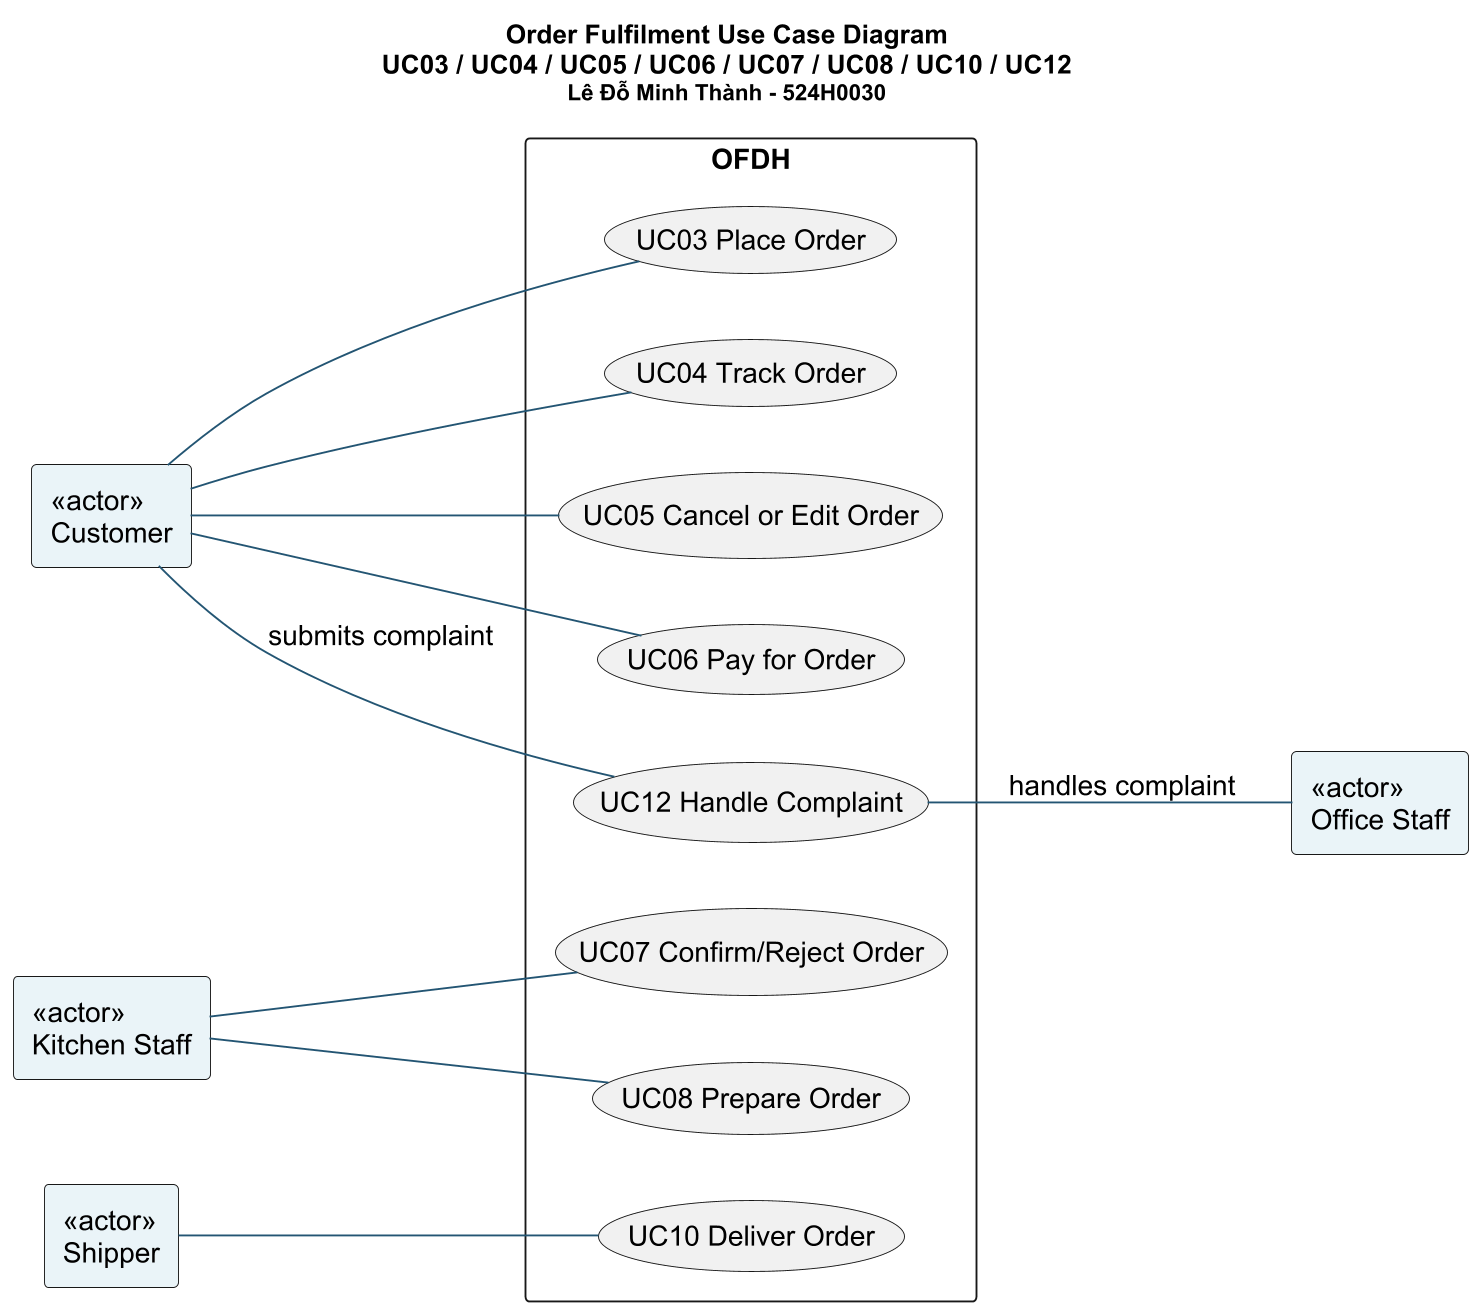

The diagram above was rendered by PlantUML. Its source (embedded in the PNG):
@startuml
skinparam backgroundColor #FFFFFF
skinparam defaultFontName Arial
skinparam defaultFontSize 15
skinparam shadowing false
skinparam ArrowColor #235573
skinparam activityBackgroundColor #EAF4F8
skinparam classBackgroundColor #EAF4F8
skinparam stateBackgroundColor #EAF4F8
skinparam sequenceParticipantBackgroundColor #EAF4F8
skinparam dpi 180
title Order Fulfilment Use Case Diagram\nUC03 / UC04 / UC05 / UC06 / UC07 / UC08 / UC10 / UC12\n<size:12>Lê Đỗ Minh Thành - 524H0030</size>
left to right direction
rectangle "«actor»\nCustomer" as C #EAF4F8
rectangle "«actor»\nKitchen Staff" as K #EAF4F8
rectangle "«actor»\nShipper" as S #EAF4F8
rectangle "«actor»\nOffice Staff" as O #EAF4F8
rectangle OFDH {
usecase "UC03 Place Order" as U3
usecase "UC04 Track Order" as U4
usecase "UC05 Cancel or Edit Order" as U5
usecase "UC06 Pay for Order" as U6
usecase "UC07 Confirm/Reject Order" as U7
usecase "UC08 Prepare Order" as U8
usecase "UC10 Deliver Order" as U10
usecase "UC12 Handle Complaint" as U12
}
C -- U3
C -- U4
C -- U5
C -- U6
K -- U7
K -- U8
S -- U10
C -- U12 : submits complaint
U12 -- O : handles complaint
@enduml